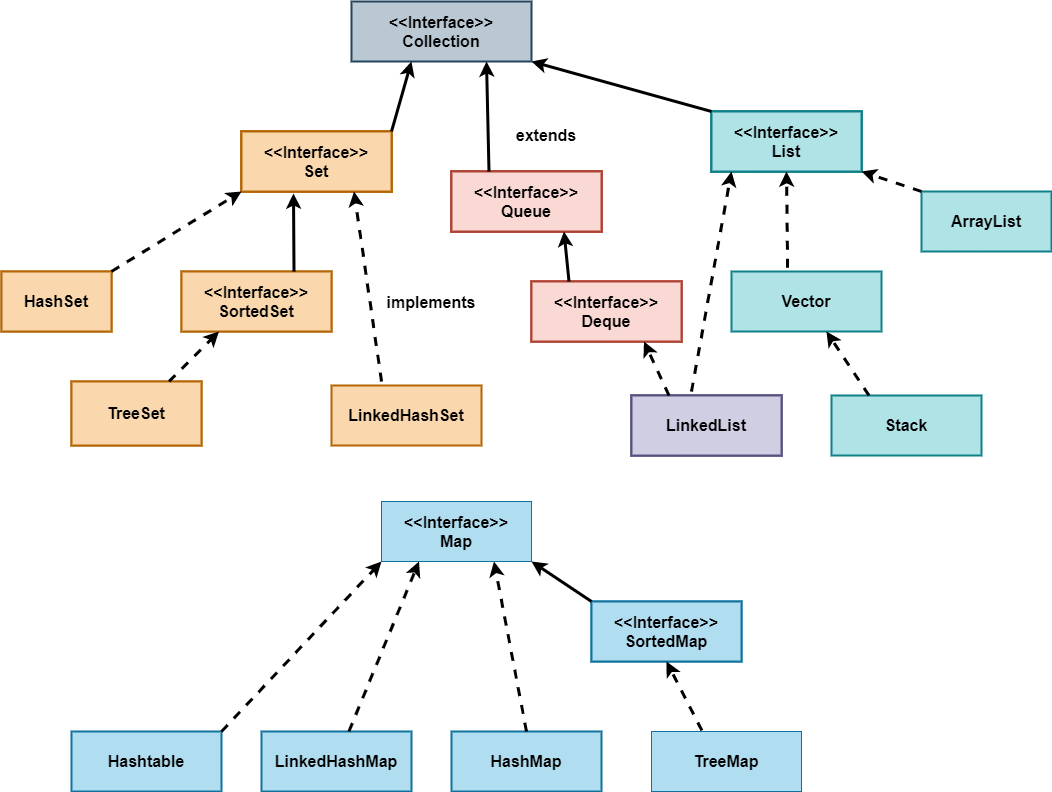

The diagram above was exported from draw.io. Its source (the exported page's mxGraphModel, read from the mxfile embedded in the PNG):
<mxGraphModel dx="1086" dy="806" grid="1" gridSize="10" guides="1" tooltips="1" connect="1" arrows="1" fold="1" page="1" pageScale="1" pageWidth="1169" pageHeight="827" math="0" shadow="0">
  <root>
    <mxCell id="0" />
    <mxCell id="1" parent="0" />
    <mxCell id="vx8w4tQWitZMbh5L7E0X-1" value="&amp;lt;&amp;lt;Interface&amp;gt;&amp;gt;&lt;br style=&quot;font-size: 16px;&quot;&gt;Collection" style="rounded=0;whiteSpace=wrap;html=1;fillColor=#bac8d3;strokeColor=#23445d;strokeWidth=2;fontSize=16;fontStyle=1" parent="1" vertex="1">
      <mxGeometry x="430" y="20" width="180" height="60" as="geometry" />
    </mxCell>
    <mxCell id="vx8w4tQWitZMbh5L7E0X-3" value="" style="rounded=0;whiteSpace=wrap;html=1;fillColor=#fad7ac;strokeColor=#b46504;strokeWidth=2;" parent="1" vertex="1">
      <mxGeometry x="320" y="150" width="150" height="60" as="geometry" />
    </mxCell>
    <mxCell id="vx8w4tQWitZMbh5L7E0X-4" value="" style="rounded=0;whiteSpace=wrap;html=1;fillColor=#fad7ac;strokeColor=#b46504;" parent="1" vertex="1">
      <mxGeometry x="260" y="290" width="150" height="60" as="geometry" />
    </mxCell>
    <mxCell id="vx8w4tQWitZMbh5L7E0X-6" value="" style="rounded=0;whiteSpace=wrap;html=1;fillColor=#fad7ac;strokeColor=#b46504;" parent="1" vertex="1">
      <mxGeometry x="80" y="290" width="110" height="60" as="geometry" />
    </mxCell>
    <mxCell id="vx8w4tQWitZMbh5L7E0X-7" value="" style="rounded=0;whiteSpace=wrap;html=1;fillColor=#fad7ac;strokeColor=#b46504;" parent="1" vertex="1">
      <mxGeometry x="150" y="400" width="130" height="64" as="geometry" />
    </mxCell>
    <mxCell id="vx8w4tQWitZMbh5L7E0X-8" value="LinkedHashSet" style="rounded=0;whiteSpace=wrap;html=1;fillColor=#fad7ac;strokeColor=#b46504;strokeWidth=2;fontSize=16;fontStyle=1" parent="1" vertex="1">
      <mxGeometry x="410" y="404" width="150" height="60" as="geometry" />
    </mxCell>
    <mxCell id="vx8w4tQWitZMbh5L7E0X-9" value="" style="rounded=0;whiteSpace=wrap;html=1;fillColor=#fad9d5;strokeColor=#ae4132;strokeWidth=2;" parent="1" vertex="1">
      <mxGeometry x="530" y="190" width="150" height="60" as="geometry" />
    </mxCell>
    <mxCell id="vx8w4tQWitZMbh5L7E0X-10" value="" style="rounded=0;whiteSpace=wrap;html=1;fillColor=#fad9d5;strokeColor=#ae4132;strokeWidth=2;" parent="1" vertex="1">
      <mxGeometry x="610" y="300" width="150" height="60" as="geometry" />
    </mxCell>
    <mxCell id="vx8w4tQWitZMbh5L7E0X-11" value="" style="rounded=0;whiteSpace=wrap;html=1;fillColor=#d0cee2;strokeColor=#56517e;strokeWidth=2;" parent="1" vertex="1">
      <mxGeometry x="710" y="414" width="150" height="60" as="geometry" />
    </mxCell>
    <mxCell id="vx8w4tQWitZMbh5L7E0X-12" value="" style="rounded=0;whiteSpace=wrap;html=1;fillColor=#b0e3e6;strokeColor=#0e8088;strokeWidth=2;" parent="1" vertex="1">
      <mxGeometry x="790" y="130" width="150" height="60" as="geometry" />
    </mxCell>
    <mxCell id="vx8w4tQWitZMbh5L7E0X-14" value="Stack" style="rounded=0;whiteSpace=wrap;html=1;fillColor=#b0e3e6;strokeColor=#0e8088;strokeWidth=2;fontStyle=1;fontSize=16;" parent="1" vertex="1">
      <mxGeometry x="910" y="414" width="150" height="60" as="geometry" />
    </mxCell>
    <mxCell id="vx8w4tQWitZMbh5L7E0X-16" value="" style="rounded=0;whiteSpace=wrap;html=1;fillColor=#b1ddf0;strokeColor=#10739e;" parent="1" vertex="1">
      <mxGeometry x="460" y="520" width="150" height="60" as="geometry" />
    </mxCell>
    <mxCell id="vx8w4tQWitZMbh5L7E0X-17" value="" style="rounded=0;whiteSpace=wrap;html=1;fillColor=#b1ddf0;strokeColor=#10739e;" parent="1" vertex="1">
      <mxGeometry x="670" y="620" width="150" height="60" as="geometry" />
    </mxCell>
    <mxCell id="vx8w4tQWitZMbh5L7E0X-18" value="TreeMap" style="rounded=0;whiteSpace=wrap;html=1;fillColor=#b1ddf0;strokeColor=#10739e;fontSize=16;fontStyle=1" parent="1" vertex="1">
      <mxGeometry x="730" y="750" width="150" height="60" as="geometry" />
    </mxCell>
    <mxCell id="vx8w4tQWitZMbh5L7E0X-19" value="Hashtable" style="rounded=0;whiteSpace=wrap;html=1;fillColor=#b1ddf0;strokeColor=#10739e;strokeWidth=2;fontSize=16;fontStyle=1" parent="1" vertex="1">
      <mxGeometry x="150" y="750" width="150" height="60" as="geometry" />
    </mxCell>
    <mxCell id="vx8w4tQWitZMbh5L7E0X-20" value="" style="rounded=0;whiteSpace=wrap;html=1;fillColor=#b1ddf0;strokeColor=#10739e;" parent="1" vertex="1">
      <mxGeometry x="530" y="750" width="150" height="60" as="geometry" />
    </mxCell>
    <mxCell id="vx8w4tQWitZMbh5L7E0X-21" value="LinkedHashMap" style="rounded=0;whiteSpace=wrap;html=1;fillColor=#b1ddf0;strokeColor=#10739e;strokeWidth=2;fontSize=16;fontStyle=1" parent="1" vertex="1">
      <mxGeometry x="340" y="750" width="150" height="60" as="geometry" />
    </mxCell>
    <mxCell id="vx8w4tQWitZMbh5L7E0X-22" value="" style="rounded=0;whiteSpace=wrap;html=1;fillColor=#fad7ac;strokeColor=#b46504;" parent="1" vertex="1">
      <mxGeometry x="260" y="290" width="150" height="60" as="geometry" />
    </mxCell>
    <mxCell id="vx8w4tQWitZMbh5L7E0X-23" value="" style="rounded=0;whiteSpace=wrap;html=1;fillColor=#fad7ac;strokeColor=#b46504;" parent="1" vertex="1">
      <mxGeometry x="80" y="290" width="110" height="60" as="geometry" />
    </mxCell>
    <mxCell id="vx8w4tQWitZMbh5L7E0X-24" value="" style="rounded=0;whiteSpace=wrap;html=1;fillColor=#fad7ac;strokeColor=#b46504;" parent="1" vertex="1">
      <mxGeometry x="150" y="400" width="130" height="64" as="geometry" />
    </mxCell>
    <mxCell id="vx8w4tQWitZMbh5L7E0X-25" value="" style="rounded=0;whiteSpace=wrap;html=1;fillColor=#fad7ac;strokeColor=#b46504;strokeWidth=2;" parent="1" vertex="1">
      <mxGeometry x="260" y="290" width="150" height="60" as="geometry" />
    </mxCell>
    <mxCell id="vx8w4tQWitZMbh5L7E0X-26" value="" style="rounded=0;whiteSpace=wrap;html=1;fillColor=#fad7ac;strokeColor=#b46504;strokeWidth=2;" parent="1" vertex="1">
      <mxGeometry x="80" y="290" width="110" height="60" as="geometry" />
    </mxCell>
    <mxCell id="vx8w4tQWitZMbh5L7E0X-27" value="" style="rounded=0;whiteSpace=wrap;html=1;fillColor=#fad7ac;strokeColor=#b46504;strokeWidth=2;" parent="1" vertex="1">
      <mxGeometry x="150" y="400" width="130" height="64" as="geometry" />
    </mxCell>
    <mxCell id="vx8w4tQWitZMbh5L7E0X-28" value="" style="rounded=0;whiteSpace=wrap;html=1;fillColor=#b1ddf0;strokeColor=#10739e;strokeWidth=2;" parent="1" vertex="1">
      <mxGeometry x="670" y="620" width="150" height="60" as="geometry" />
    </mxCell>
    <mxCell id="vx8w4tQWitZMbh5L7E0X-30" value="HashMap" style="rounded=0;whiteSpace=wrap;html=1;fillColor=#b1ddf0;strokeColor=#10739e;strokeWidth=2;fontSize=16;fontStyle=1" parent="1" vertex="1">
      <mxGeometry x="530" y="750" width="150" height="60" as="geometry" />
    </mxCell>
    <mxCell id="vx8w4tQWitZMbh5L7E0X-31" value="" style="rounded=0;whiteSpace=wrap;html=1;fillColor=#fad7ac;strokeColor=#b46504;strokeWidth=2;" parent="1" vertex="1">
      <mxGeometry x="320" y="150" width="150" height="60" as="geometry" />
    </mxCell>
    <mxCell id="vx8w4tQWitZMbh5L7E0X-32" value="" style="rounded=0;whiteSpace=wrap;html=1;fillColor=#fad9d5;strokeColor=#ae4132;strokeWidth=2;" parent="1" vertex="1">
      <mxGeometry x="530" y="190" width="150" height="60" as="geometry" />
    </mxCell>
    <mxCell id="vx8w4tQWitZMbh5L7E0X-33" value="" style="rounded=0;whiteSpace=wrap;html=1;fillColor=#b0e3e6;strokeColor=#0e8088;strokeWidth=2;" parent="1" vertex="1">
      <mxGeometry x="790" y="130" width="150" height="60" as="geometry" />
    </mxCell>
    <mxCell id="vx8w4tQWitZMbh5L7E0X-36" value="" style="rounded=0;whiteSpace=wrap;html=1;fillColor=#fad7ac;strokeColor=#b46504;strokeWidth=2;" parent="1" vertex="1">
      <mxGeometry x="320" y="150" width="150" height="60" as="geometry" />
    </mxCell>
    <mxCell id="vx8w4tQWitZMbh5L7E0X-37" value="" style="rounded=0;whiteSpace=wrap;html=1;fillColor=#fad9d5;strokeColor=#ae4132;strokeWidth=2;" parent="1" vertex="1">
      <mxGeometry x="530" y="190" width="150" height="60" as="geometry" />
    </mxCell>
    <mxCell id="vx8w4tQWitZMbh5L7E0X-38" value="" style="rounded=0;whiteSpace=wrap;html=1;fillColor=#b0e3e6;strokeColor=#0e8088;strokeWidth=2;" parent="1" vertex="1">
      <mxGeometry x="790" y="130" width="150" height="60" as="geometry" />
    </mxCell>
    <mxCell id="vx8w4tQWitZMbh5L7E0X-41" value="" style="rounded=0;whiteSpace=wrap;html=1;fillColor=#d0cee2;strokeColor=#56517e;strokeWidth=2;" parent="1" vertex="1">
      <mxGeometry x="710" y="414" width="150" height="60" as="geometry" />
    </mxCell>
    <mxCell id="vx8w4tQWitZMbh5L7E0X-42" value="" style="rounded=0;whiteSpace=wrap;html=1;fillColor=#fad9d5;strokeColor=#ae4132;strokeWidth=2;" parent="1" vertex="1">
      <mxGeometry x="610" y="300" width="150" height="60" as="geometry" />
    </mxCell>
    <mxCell id="vx8w4tQWitZMbh5L7E0X-43" value="&amp;lt;&amp;lt;Interface&amp;gt;&amp;gt;&lt;br&gt;Set" style="rounded=0;whiteSpace=wrap;html=1;fillColor=#fad7ac;strokeColor=#b46504;strokeWidth=2;fontSize=16;fontStyle=1" parent="1" vertex="1">
      <mxGeometry x="320" y="150" width="150" height="60" as="geometry" />
    </mxCell>
    <mxCell id="vx8w4tQWitZMbh5L7E0X-44" value="&amp;lt;&amp;lt;Interface&amp;gt;&amp;gt;&lt;br&gt;Queue" style="rounded=0;whiteSpace=wrap;html=1;fillColor=#fad9d5;strokeColor=#ae4132;strokeWidth=2;fontSize=16;fontStyle=1" parent="1" vertex="1">
      <mxGeometry x="530" y="190" width="150" height="60" as="geometry" />
    </mxCell>
    <mxCell id="vx8w4tQWitZMbh5L7E0X-45" value="&lt;span&gt;&amp;lt;&amp;lt;Interface&amp;gt;&amp;gt;&lt;br&gt;List&lt;br&gt;&lt;/span&gt;" style="rounded=0;whiteSpace=wrap;html=1;fillColor=#b0e3e6;strokeColor=#0e8088;strokeWidth=2;fontSize=16;fontStyle=1" parent="1" vertex="1">
      <mxGeometry x="790" y="130" width="150" height="60" as="geometry" />
    </mxCell>
    <mxCell id="vx8w4tQWitZMbh5L7E0X-46" value="ArrayList" style="rounded=0;whiteSpace=wrap;html=1;fillColor=#b0e3e6;strokeColor=#0e8088;strokeWidth=2;fontSize=16;fontStyle=1" parent="1" vertex="1">
      <mxGeometry x="1000" y="210" width="130" height="60" as="geometry" />
    </mxCell>
    <mxCell id="vx8w4tQWitZMbh5L7E0X-47" value="Vector" style="rounded=0;whiteSpace=wrap;html=1;fillColor=#b0e3e6;strokeColor=#0e8088;strokeWidth=2;fontSize=16;fontStyle=1" parent="1" vertex="1">
      <mxGeometry x="810" y="290" width="150" height="60" as="geometry" />
    </mxCell>
    <mxCell id="vx8w4tQWitZMbh5L7E0X-48" value="LinkedList" style="rounded=0;whiteSpace=wrap;html=1;fillColor=#d0cee2;strokeColor=#56517e;strokeWidth=2;fontSize=16;fontStyle=1" parent="1" vertex="1">
      <mxGeometry x="710" y="414" width="150" height="60" as="geometry" />
    </mxCell>
    <mxCell id="vx8w4tQWitZMbh5L7E0X-49" value="&lt;span&gt;&amp;lt;&amp;lt;Interface&amp;gt;&amp;gt;&lt;br&gt;Deque&lt;br&gt;&lt;/span&gt;" style="rounded=0;whiteSpace=wrap;html=1;fillColor=#fad9d5;strokeColor=#ae4132;strokeWidth=2;fontSize=16;fontStyle=1" parent="1" vertex="1">
      <mxGeometry x="610" y="300" width="150" height="60" as="geometry" />
    </mxCell>
    <mxCell id="vx8w4tQWitZMbh5L7E0X-50" value="&amp;lt;&amp;lt;Interface&amp;gt;&amp;gt;&lt;br&gt;SortedSet" style="rounded=0;whiteSpace=wrap;html=1;fillColor=#fad7ac;strokeColor=#b46504;strokeWidth=2;fontSize=16;fontStyle=1" parent="1" vertex="1">
      <mxGeometry x="260" y="290" width="150" height="60" as="geometry" />
    </mxCell>
    <mxCell id="vx8w4tQWitZMbh5L7E0X-51" value="TreeSet" style="rounded=0;whiteSpace=wrap;html=1;fillColor=#fad7ac;strokeColor=#b46504;strokeWidth=2;fontSize=16;fontStyle=1" parent="1" vertex="1">
      <mxGeometry x="150" y="400" width="130" height="64" as="geometry" />
    </mxCell>
    <mxCell id="vx8w4tQWitZMbh5L7E0X-52" value="HashSet" style="rounded=0;whiteSpace=wrap;html=1;fillColor=#fad7ac;strokeColor=#b46504;strokeWidth=2;fontSize=16;fontStyle=1" parent="1" vertex="1">
      <mxGeometry x="80" y="290" width="110" height="60" as="geometry" />
    </mxCell>
    <mxCell id="vx8w4tQWitZMbh5L7E0X-53" value="&lt;span&gt;&amp;lt;&amp;lt;Interface&amp;gt;&amp;gt;&lt;br&gt;Map&lt;br&gt;&lt;/span&gt;" style="rounded=0;whiteSpace=wrap;html=1;fillColor=#b1ddf0;strokeColor=#10739e;fontSize=16;fontStyle=1" parent="1" vertex="1">
      <mxGeometry x="460" y="520" width="150" height="60" as="geometry" />
    </mxCell>
    <mxCell id="vx8w4tQWitZMbh5L7E0X-54" value="&lt;span&gt;&amp;lt;&amp;lt;Interface&amp;gt;&amp;gt;&lt;br&gt;SortedMap&lt;br&gt;&lt;/span&gt;" style="rounded=0;whiteSpace=wrap;html=1;fillColor=#b1ddf0;strokeColor=#10739e;strokeWidth=2;fontSize=16;fontStyle=1" parent="1" vertex="1">
      <mxGeometry x="670" y="620" width="150" height="60" as="geometry" />
    </mxCell>
    <mxCell id="vx8w4tQWitZMbh5L7E0X-55" value="implements" style="text;align=center;fontStyle=1;verticalAlign=middle;spacingLeft=3;spacingRight=3;strokeColor=none;rotatable=0;points=[[0,0.5],[1,0.5]];portConstraint=eastwest;fontSize=16;" parent="1" vertex="1">
      <mxGeometry x="470" y="307" width="80" height="26" as="geometry" />
    </mxCell>
    <mxCell id="vx8w4tQWitZMbh5L7E0X-56" value="extends" style="text;align=center;fontStyle=1;verticalAlign=middle;spacingLeft=3;spacingRight=3;strokeColor=none;rotatable=0;points=[[0,0.5],[1,0.5]];portConstraint=eastwest;fontSize=16;" parent="1" vertex="1">
      <mxGeometry x="585" y="140" width="80" height="26" as="geometry" />
    </mxCell>
    <mxCell id="vx8w4tQWitZMbh5L7E0X-58" value="" style="endArrow=classic;html=1;fontSize=16;exitX=1;exitY=0;exitDx=0;exitDy=0;entryX=0.333;entryY=1;entryDx=0;entryDy=0;entryPerimeter=0;strokeWidth=3;" parent="1" source="vx8w4tQWitZMbh5L7E0X-43" target="vx8w4tQWitZMbh5L7E0X-1" edge="1">
      <mxGeometry width="50" height="50" relative="1" as="geometry">
        <mxPoint x="500" y="340" as="sourcePoint" />
        <mxPoint x="550" y="290" as="targetPoint" />
      </mxGeometry>
    </mxCell>
    <mxCell id="vx8w4tQWitZMbh5L7E0X-59" value="" style="endArrow=classic;html=1;fontSize=16;exitX=0.25;exitY=0;exitDx=0;exitDy=0;strokeWidth=3;entryX=0.75;entryY=1;entryDx=0;entryDy=0;" parent="1" source="vx8w4tQWitZMbh5L7E0X-44" target="vx8w4tQWitZMbh5L7E0X-1" edge="1">
      <mxGeometry width="50" height="50" relative="1" as="geometry">
        <mxPoint x="479.9999999999998" y="160" as="sourcePoint" />
        <mxPoint x="565" y="100" as="targetPoint" />
      </mxGeometry>
    </mxCell>
    <mxCell id="vx8w4tQWitZMbh5L7E0X-60" value="" style="endArrow=classic;html=1;fontSize=16;exitX=0;exitY=0;exitDx=0;exitDy=0;entryX=1;entryY=1;entryDx=0;entryDy=0;strokeWidth=3;" parent="1" source="vx8w4tQWitZMbh5L7E0X-45" target="vx8w4tQWitZMbh5L7E0X-1" edge="1">
      <mxGeometry width="50" height="50" relative="1" as="geometry">
        <mxPoint x="489.9999999999998" y="170" as="sourcePoint" />
        <mxPoint x="509.94000000000005" y="100" as="targetPoint" />
      </mxGeometry>
    </mxCell>
    <mxCell id="vx8w4tQWitZMbh5L7E0X-61" value="" style="endArrow=classic;html=1;fontSize=16;exitX=0.75;exitY=0;exitDx=0;exitDy=0;strokeWidth=3;" parent="1" source="vx8w4tQWitZMbh5L7E0X-50" edge="1">
      <mxGeometry width="50" height="50" relative="1" as="geometry">
        <mxPoint x="499.9999999999998" y="180" as="sourcePoint" />
        <mxPoint x="372" y="212" as="targetPoint" />
      </mxGeometry>
    </mxCell>
    <mxCell id="vx8w4tQWitZMbh5L7E0X-62" value="" style="endArrow=classic;html=1;fontSize=16;exitX=1;exitY=0;exitDx=0;exitDy=0;entryX=0;entryY=1;entryDx=0;entryDy=0;strokeWidth=3;dashed=1;" parent="1" source="vx8w4tQWitZMbh5L7E0X-52" target="vx8w4tQWitZMbh5L7E0X-43" edge="1">
      <mxGeometry width="50" height="50" relative="1" as="geometry">
        <mxPoint x="509.9999999999998" y="190" as="sourcePoint" />
        <mxPoint x="529.94" y="120" as="targetPoint" />
      </mxGeometry>
    </mxCell>
    <mxCell id="vx8w4tQWitZMbh5L7E0X-63" value="" style="endArrow=classic;html=1;fontSize=16;exitX=0.25;exitY=0;exitDx=0;exitDy=0;entryX=0.75;entryY=1;entryDx=0;entryDy=0;strokeWidth=3;" parent="1" source="vx8w4tQWitZMbh5L7E0X-49" target="vx8w4tQWitZMbh5L7E0X-44" edge="1">
      <mxGeometry width="50" height="50" relative="1" as="geometry">
        <mxPoint x="519.9999999999998" y="200" as="sourcePoint" />
        <mxPoint x="539.94" y="130" as="targetPoint" />
      </mxGeometry>
    </mxCell>
    <mxCell id="vx8w4tQWitZMbh5L7E0X-64" value="" style="endArrow=classic;html=1;fontSize=16;exitX=0;exitY=0;exitDx=0;exitDy=0;entryX=1;entryY=1;entryDx=0;entryDy=0;strokeWidth=3;" parent="1" source="vx8w4tQWitZMbh5L7E0X-54" target="vx8w4tQWitZMbh5L7E0X-53" edge="1">
      <mxGeometry width="50" height="50" relative="1" as="geometry">
        <mxPoint x="529.9999999999998" y="210" as="sourcePoint" />
        <mxPoint x="549.94" y="140" as="targetPoint" />
      </mxGeometry>
    </mxCell>
    <mxCell id="vx8w4tQWitZMbh5L7E0X-65" value="" style="endArrow=classic;html=1;fontSize=16;exitX=0.75;exitY=0;exitDx=0;exitDy=0;entryX=0.25;entryY=1;entryDx=0;entryDy=0;strokeWidth=3;dashed=1;" parent="1" source="vx8w4tQWitZMbh5L7E0X-51" target="vx8w4tQWitZMbh5L7E0X-50" edge="1">
      <mxGeometry width="50" height="50" relative="1" as="geometry">
        <mxPoint x="199.99999999999977" y="300" as="sourcePoint" />
        <mxPoint x="329.9999999999998" y="220" as="targetPoint" />
      </mxGeometry>
    </mxCell>
    <mxCell id="vx8w4tQWitZMbh5L7E0X-66" value="" style="endArrow=classic;html=1;fontSize=16;entryX=0.75;entryY=1;entryDx=0;entryDy=0;strokeWidth=3;dashed=1;" parent="1" target="vx8w4tQWitZMbh5L7E0X-43" edge="1">
      <mxGeometry width="50" height="50" relative="1" as="geometry">
        <mxPoint x="460" y="400" as="sourcePoint" />
        <mxPoint x="339.9999999999998" y="230" as="targetPoint" />
      </mxGeometry>
    </mxCell>
    <mxCell id="vx8w4tQWitZMbh5L7E0X-67" value="" style="endArrow=classic;html=1;fontSize=16;exitX=0.25;exitY=0;exitDx=0;exitDy=0;entryX=0.75;entryY=1;entryDx=0;entryDy=0;strokeWidth=3;dashed=1;" parent="1" source="vx8w4tQWitZMbh5L7E0X-48" target="vx8w4tQWitZMbh5L7E0X-49" edge="1">
      <mxGeometry width="50" height="50" relative="1" as="geometry">
        <mxPoint x="219.99999999999977" y="320" as="sourcePoint" />
        <mxPoint x="349.9999999999998" y="240" as="targetPoint" />
      </mxGeometry>
    </mxCell>
    <mxCell id="vx8w4tQWitZMbh5L7E0X-68" value="" style="endArrow=classic;html=1;fontSize=16;strokeWidth=3;dashed=1;" parent="1" edge="1">
      <mxGeometry width="50" height="50" relative="1" as="geometry">
        <mxPoint x="770" y="410" as="sourcePoint" />
        <mxPoint x="810" y="190" as="targetPoint" />
      </mxGeometry>
    </mxCell>
    <mxCell id="vx8w4tQWitZMbh5L7E0X-69" value="" style="endArrow=classic;html=1;fontSize=16;exitX=0.374;exitY=-0.064;exitDx=0;exitDy=0;entryX=0.5;entryY=1;entryDx=0;entryDy=0;strokeWidth=3;dashed=1;exitPerimeter=0;" parent="1" source="vx8w4tQWitZMbh5L7E0X-47" target="vx8w4tQWitZMbh5L7E0X-45" edge="1">
      <mxGeometry width="50" height="50" relative="1" as="geometry">
        <mxPoint x="239.99999999999977" y="340" as="sourcePoint" />
        <mxPoint x="369.9999999999998" y="260" as="targetPoint" />
      </mxGeometry>
    </mxCell>
    <mxCell id="vx8w4tQWitZMbh5L7E0X-70" value="" style="endArrow=classic;html=1;fontSize=16;exitX=0.25;exitY=0;exitDx=0;exitDy=0;strokeWidth=3;dashed=1;" parent="1" source="vx8w4tQWitZMbh5L7E0X-14" target="vx8w4tQWitZMbh5L7E0X-47" edge="1">
      <mxGeometry width="50" height="50" relative="1" as="geometry">
        <mxPoint x="249.99999999999977" y="350" as="sourcePoint" />
        <mxPoint x="379.9999999999998" y="270" as="targetPoint" />
      </mxGeometry>
    </mxCell>
    <mxCell id="vx8w4tQWitZMbh5L7E0X-71" value="" style="endArrow=classic;html=1;fontSize=16;exitX=0;exitY=0;exitDx=0;exitDy=0;entryX=1;entryY=1;entryDx=0;entryDy=0;strokeWidth=3;dashed=1;" parent="1" source="vx8w4tQWitZMbh5L7E0X-46" target="vx8w4tQWitZMbh5L7E0X-45" edge="1">
      <mxGeometry width="50" height="50" relative="1" as="geometry">
        <mxPoint x="259.9999999999998" y="360" as="sourcePoint" />
        <mxPoint x="389.9999999999998" y="280" as="targetPoint" />
      </mxGeometry>
    </mxCell>
    <mxCell id="vx8w4tQWitZMbh5L7E0X-73" value="" style="endArrow=classic;html=1;fontSize=16;exitX=0.336;exitY=-0.017;exitDx=0;exitDy=0;entryX=0.5;entryY=1;entryDx=0;entryDy=0;strokeWidth=3;dashed=1;exitPerimeter=0;" parent="1" source="vx8w4tQWitZMbh5L7E0X-18" target="vx8w4tQWitZMbh5L7E0X-54" edge="1">
      <mxGeometry width="50" height="50" relative="1" as="geometry">
        <mxPoint x="269.9999999999998" y="370" as="sourcePoint" />
        <mxPoint x="399.9999999999998" y="290" as="targetPoint" />
      </mxGeometry>
    </mxCell>
    <mxCell id="vx8w4tQWitZMbh5L7E0X-74" value="" style="endArrow=classic;html=1;fontSize=16;exitX=0.5;exitY=0;exitDx=0;exitDy=0;entryX=0.75;entryY=1;entryDx=0;entryDy=0;strokeWidth=3;dashed=1;" parent="1" source="vx8w4tQWitZMbh5L7E0X-30" target="vx8w4tQWitZMbh5L7E0X-53" edge="1">
      <mxGeometry width="50" height="50" relative="1" as="geometry">
        <mxPoint x="790.3999999999996" y="758.98" as="sourcePoint" />
        <mxPoint x="755" y="689.9999999999998" as="targetPoint" />
      </mxGeometry>
    </mxCell>
    <mxCell id="vx8w4tQWitZMbh5L7E0X-75" value="" style="endArrow=classic;html=1;fontSize=16;entryX=0.25;entryY=1;entryDx=0;entryDy=0;strokeWidth=3;dashed=1;" parent="1" source="vx8w4tQWitZMbh5L7E0X-21" target="vx8w4tQWitZMbh5L7E0X-53" edge="1">
      <mxGeometry width="50" height="50" relative="1" as="geometry">
        <mxPoint x="615" y="759.9999999999998" as="sourcePoint" />
        <mxPoint x="582.5" y="589.9999999999998" as="targetPoint" />
      </mxGeometry>
    </mxCell>
    <mxCell id="vx8w4tQWitZMbh5L7E0X-76" value="" style="endArrow=classic;html=1;fontSize=16;exitX=1;exitY=0;exitDx=0;exitDy=0;entryX=0;entryY=1;entryDx=0;entryDy=0;strokeWidth=3;dashed=1;" parent="1" source="vx8w4tQWitZMbh5L7E0X-19" target="vx8w4tQWitZMbh5L7E0X-53" edge="1">
      <mxGeometry width="50" height="50" relative="1" as="geometry">
        <mxPoint x="625" y="769.9999999999998" as="sourcePoint" />
        <mxPoint x="592.5" y="599.9999999999998" as="targetPoint" />
      </mxGeometry>
    </mxCell>
  </root>
</mxGraphModel>